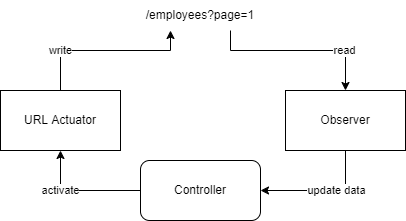

The diagram above was exported from draw.io. Its source (the exported page's mxGraphModel, read from the mxfile embedded in the PNG):
<mxGraphModel dx="1422" dy="794" grid="1" gridSize="10" guides="1" tooltips="1" connect="1" arrows="1" fold="1" page="1" pageScale="1" pageWidth="850" pageHeight="1100" math="0" shadow="0">
  <root>
    <mxCell id="0" />
    <mxCell id="1" parent="0" />
    <mxCell id="jBEzr1hIKBFFdeOXxI9D-1" value="URL Actuator" style="rounded=0;whiteSpace=wrap;html=1;" parent="1" vertex="1">
      <mxGeometry x="80" y="260" width="120" height="60" as="geometry" />
    </mxCell>
    <mxCell id="jBEzr1hIKBFFdeOXxI9D-2" value="Observer" style="rounded=0;whiteSpace=wrap;html=1;" parent="1" vertex="1">
      <mxGeometry x="365" y="260" width="120" height="60" as="geometry" />
    </mxCell>
    <mxCell id="jBEzr1hIKBFFdeOXxI9D-3" value="/employees?page=1" style="text;html=1;strokeColor=none;fillColor=none;align=center;verticalAlign=middle;whiteSpace=wrap;rounded=0;" parent="1" vertex="1">
      <mxGeometry x="200" y="170" width="160" height="30" as="geometry" />
    </mxCell>
    <mxCell id="jBEzr1hIKBFFdeOXxI9D-4" value="Controller" style="rounded=1;whiteSpace=wrap;html=1;" parent="1" vertex="1">
      <mxGeometry x="220" y="330" width="120" height="60" as="geometry" />
    </mxCell>
    <mxCell id="jBEzr1hIKBFFdeOXxI9D-5" value="activate" style="endArrow=classic;html=1;rounded=0;edgeStyle=orthogonalEdgeStyle;entryX=0.5;entryY=1;entryDx=0;entryDy=0;" parent="1" source="jBEzr1hIKBFFdeOXxI9D-4" target="jBEzr1hIKBFFdeOXxI9D-1" edge="1">
      <mxGeometry x="0.3333" width="50" height="50" relative="1" as="geometry">
        <mxPoint x="300" y="430" as="sourcePoint" />
        <mxPoint x="140" y="340" as="targetPoint" />
        <mxPoint as="offset" />
      </mxGeometry>
    </mxCell>
    <mxCell id="jBEzr1hIKBFFdeOXxI9D-6" value="write" style="endArrow=classic;html=1;rounded=0;edgeStyle=orthogonalEdgeStyle;" parent="1" source="jBEzr1hIKBFFdeOXxI9D-1" target="jBEzr1hIKBFFdeOXxI9D-3" edge="1">
      <mxGeometry x="-0.5294" width="50" height="50" relative="1" as="geometry">
        <mxPoint x="300" y="420" as="sourcePoint" />
        <mxPoint x="350" y="370" as="targetPoint" />
        <Array as="points">
          <mxPoint x="140" y="220" />
          <mxPoint x="250" y="220" />
        </Array>
        <mxPoint as="offset" />
      </mxGeometry>
    </mxCell>
    <mxCell id="jBEzr1hIKBFFdeOXxI9D-7" value="read" style="endArrow=classic;html=1;rounded=0;edgeStyle=orthogonalEdgeStyle;entryX=0.5;entryY=0;entryDx=0;entryDy=0;" parent="1" source="jBEzr1hIKBFFdeOXxI9D-3" target="jBEzr1hIKBFFdeOXxI9D-2" edge="1">
      <mxGeometry x="0.5294" width="50" height="50" relative="1" as="geometry">
        <mxPoint x="300" y="420" as="sourcePoint" />
        <mxPoint x="460" y="230" as="targetPoint" />
        <Array as="points">
          <mxPoint x="310" y="220" />
          <mxPoint x="425" y="220" />
        </Array>
        <mxPoint as="offset" />
      </mxGeometry>
    </mxCell>
    <mxCell id="jBEzr1hIKBFFdeOXxI9D-8" value="update data" style="endArrow=classic;html=1;rounded=0;edgeStyle=orthogonalEdgeStyle;entryX=1;entryY=0.5;entryDx=0;entryDy=0;exitX=0.5;exitY=1;exitDx=0;exitDy=0;" parent="1" source="jBEzr1hIKBFFdeOXxI9D-2" target="jBEzr1hIKBFFdeOXxI9D-4" edge="1">
      <mxGeometry x="-0.2174" width="50" height="50" relative="1" as="geometry">
        <mxPoint x="420" y="340" as="sourcePoint" />
        <mxPoint x="350" y="380" as="targetPoint" />
        <Array as="points">
          <mxPoint x="425" y="360" />
        </Array>
        <mxPoint as="offset" />
      </mxGeometry>
    </mxCell>
  </root>
</mxGraphModel>